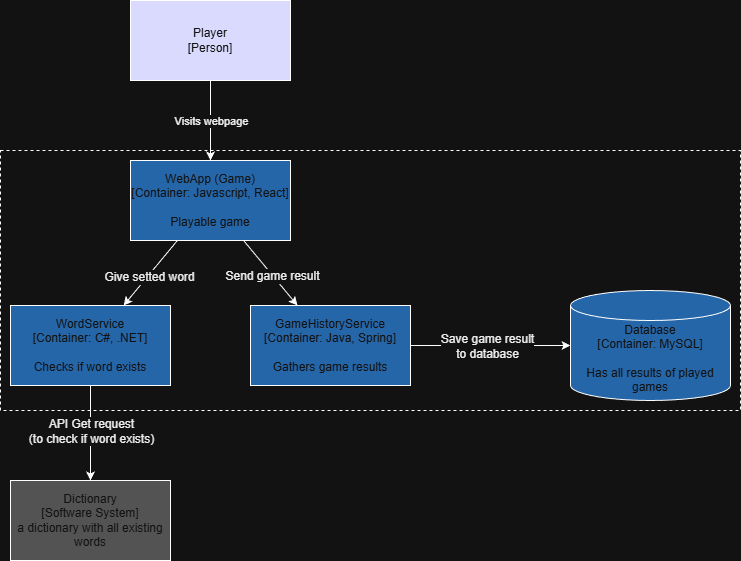

The diagram above was exported from draw.io. Its source (the exported page's mxGraphModel, read from the mxfile embedded in the PNG):
<mxGraphModel dx="1869" dy="562" grid="1" gridSize="10" guides="1" tooltips="1" connect="1" arrows="1" fold="1" page="1" pageScale="1" pageWidth="827" pageHeight="1169" math="0" shadow="0">
  <root>
    <mxCell id="0" />
    <mxCell id="1" parent="0" />
    <mxCell id="JeEQP__-bQme5-E6n3OY-1" parent="1" style="rounded=0;whiteSpace=wrap;html=1;fontFamily=Helvetica;fontSize=12;fontColor=#000000;strokeColor=default;fillColor=none;dashed=1;" value="" vertex="1">
      <mxGeometry height="260" width="740" x="-570" y="230" as="geometry" />
    </mxCell>
    <mxCell id="JeEQP__-bQme5-E6n3OY-2" edge="1" parent="1" source="JeEQP__-bQme5-E6n3OY-6" style="edgeStyle=none;rounded=0;orthogonalLoop=1;jettySize=auto;html=1;fontSize=12;fontColor=#000000;endArrow=classic;endFill=1;" target="JeEQP__-bQme5-E6n3OY-10">
      <mxGeometry relative="1" as="geometry" />
    </mxCell>
    <mxCell id="JeEQP__-bQme5-E6n3OY-3" connectable="0" parent="JeEQP__-bQme5-E6n3OY-2" style="edgeLabel;html=1;align=center;verticalAlign=middle;resizable=0;points=[];fontSize=12;fontColor=#000000;" value="Give setted word" vertex="1">
      <mxGeometry relative="1" x="-0.5236" y="-5" as="geometry">
        <mxPoint x="-12" y="24" as="offset" />
      </mxGeometry>
    </mxCell>
    <mxCell id="JeEQP__-bQme5-E6n3OY-4" edge="1" parent="1" source="JeEQP__-bQme5-E6n3OY-6" style="edgeStyle=none;shape=connector;rounded=0;orthogonalLoop=1;jettySize=auto;html=1;labelBackgroundColor=default;fontFamily=Helvetica;fontSize=12;fontColor=#000000;endArrow=classic;endFill=1;strokeColor=default;" target="JeEQP__-bQme5-E6n3OY-16">
      <mxGeometry relative="1" as="geometry" />
    </mxCell>
    <mxCell id="JeEQP__-bQme5-E6n3OY-5" connectable="0" parent="JeEQP__-bQme5-E6n3OY-4" style="edgeLabel;html=1;align=center;verticalAlign=middle;resizable=0;points=[];fontSize=12;fontFamily=Helvetica;fontColor=#000000;" value="Send game result" vertex="1">
      <mxGeometry relative="1" x="-0.3356" y="4" as="geometry">
        <mxPoint x="7" y="16" as="offset" />
      </mxGeometry>
    </mxCell>
    <mxCell id="JeEQP__-bQme5-E6n3OY-6" parent="1" style="rounded=0;whiteSpace=wrap;html=1;fillColor=#66B2FF;" value="&lt;font color=&quot;#ffffff&quot;&gt;WebApp (Game)&lt;br&gt;[Container: Javascript, React]&lt;br&gt;&lt;br&gt;Playable game&lt;br&gt;&lt;/font&gt;" vertex="1">
      <mxGeometry height="80" width="160" x="-440" y="240" as="geometry" />
    </mxCell>
    <mxCell id="JeEQP__-bQme5-E6n3OY-7" edge="1" parent="1" source="JeEQP__-bQme5-E6n3OY-9" style="edgeStyle=orthogonalEdgeStyle;rounded=0;orthogonalLoop=1;jettySize=auto;html=1;entryX=0.5;entryY=0;entryDx=0;entryDy=0;fontColor=#FFFFFF;" target="JeEQP__-bQme5-E6n3OY-6">
      <mxGeometry relative="1" as="geometry" />
    </mxCell>
    <mxCell id="JeEQP__-bQme5-E6n3OY-8" connectable="0" parent="JeEQP__-bQme5-E6n3OY-7" style="edgeLabel;html=1;align=center;verticalAlign=middle;resizable=0;points=[];fontColor=#FFFFFF;" value="&lt;font color=&quot;#000000&quot;&gt;Visits webpage&lt;/font&gt;" vertex="1">
      <mxGeometry relative="1" x="-0.2553" as="geometry">
        <mxPoint y="10" as="offset" />
      </mxGeometry>
    </mxCell>
    <mxCell id="JeEQP__-bQme5-E6n3OY-9" parent="1" style="rounded=0;whiteSpace=wrap;html=1;fillColor=#000099;" value="&lt;font color=&quot;#ffffff&quot;&gt;Player&lt;br&gt;[Person]&lt;br&gt;&lt;/font&gt;" vertex="1">
      <mxGeometry height="80" width="160" x="-440" y="80" as="geometry" />
    </mxCell>
    <mxCell id="JeEQP__-bQme5-E6n3OY-10" parent="1" style="rounded=0;whiteSpace=wrap;html=1;fillColor=#66B2FF;" value="&lt;font color=&quot;#ffffff&quot;&gt;WordService&lt;br&gt;[Container: C#, .NET]&lt;br&gt;&lt;br&gt;Checks if word exists&lt;br&gt;&lt;/font&gt;" vertex="1">
      <mxGeometry height="80" width="160" x="-560" y="385" as="geometry" />
    </mxCell>
    <mxCell id="JeEQP__-bQme5-E6n3OY-11" parent="1" style="rounded=0;whiteSpace=wrap;html=1;fillColor=#B3B3B3;" value="&lt;font color=&quot;#ffffff&quot; style=&quot;font-size: 12px&quot;&gt;Dictionary&lt;br&gt;[Software System]&lt;br&gt;a dictionary with all existing words&lt;br&gt;&lt;/font&gt;" vertex="1">
      <mxGeometry height="80" width="160" x="-560" y="560" as="geometry" />
    </mxCell>
    <mxCell id="JeEQP__-bQme5-E6n3OY-12" edge="1" parent="1" source="JeEQP__-bQme5-E6n3OY-10" style="edgeStyle=orthogonalEdgeStyle;rounded=0;orthogonalLoop=1;jettySize=auto;html=1;entryX=0.5;entryY=0;entryDx=0;entryDy=0;fontColor=#FFFFFF;exitX=0.5;exitY=1;exitDx=0;exitDy=0;" target="JeEQP__-bQme5-E6n3OY-11">
      <mxGeometry relative="1" as="geometry">
        <Array as="points" />
        <mxPoint x="-480" y="480" as="sourcePoint" />
      </mxGeometry>
    </mxCell>
    <mxCell id="JeEQP__-bQme5-E6n3OY-13" connectable="0" parent="JeEQP__-bQme5-E6n3OY-12" style="edgeLabel;html=1;align=center;verticalAlign=middle;resizable=0;points=[];fontSize=12;fontColor=#000000;" value="API Get request &lt;br&gt;(to check if word exists)" vertex="1">
      <mxGeometry relative="1" x="-0.3178" y="1" as="geometry">
        <mxPoint x="-1" y="13" as="offset" />
      </mxGeometry>
    </mxCell>
    <mxCell id="JeEQP__-bQme5-E6n3OY-14" edge="1" parent="1" source="JeEQP__-bQme5-E6n3OY-16" style="edgeStyle=none;shape=connector;rounded=0;orthogonalLoop=1;jettySize=auto;html=1;labelBackgroundColor=default;fontFamily=Helvetica;fontSize=12;fontColor=#FFFFFF;endArrow=classic;endFill=1;strokeColor=default;" target="JeEQP__-bQme5-E6n3OY-17">
      <mxGeometry relative="1" as="geometry" />
    </mxCell>
    <mxCell id="JeEQP__-bQme5-E6n3OY-15" connectable="0" parent="JeEQP__-bQme5-E6n3OY-14" style="edgeLabel;html=1;align=center;verticalAlign=middle;resizable=0;points=[];fontSize=12;fontFamily=Helvetica;fontColor=#FFFFFF;" value="&lt;font color=&quot;#000000&quot;&gt;Save game result &lt;br&gt;to database&lt;/font&gt;" vertex="1">
      <mxGeometry relative="1" x="-0.3091" as="geometry">
        <mxPoint x="21" as="offset" />
      </mxGeometry>
    </mxCell>
    <mxCell id="JeEQP__-bQme5-E6n3OY-16" parent="1" style="rounded=0;whiteSpace=wrap;html=1;fillColor=#66B2FF;" value="&lt;font color=&quot;#ffffff&quot;&gt;GameHistoryService&lt;br&gt;[Container: Java, Spring]&lt;br&gt;&lt;br&gt;Gathers game results&lt;br&gt;&lt;/font&gt;" vertex="1">
      <mxGeometry height="80" width="160" x="-320" y="385" as="geometry" />
    </mxCell>
    <mxCell id="JeEQP__-bQme5-E6n3OY-17" parent="1" style="shape=cylinder3;whiteSpace=wrap;html=1;boundedLbl=1;backgroundOutline=1;size=15;rounded=0;fontFamily=Helvetica;fontSize=12;fontColor=default;strokeColor=default;fillColor=#66B2FF;" value="&lt;font color=&quot;#ffffff&quot;&gt;Database&lt;br&gt;[Container: MySQL]&lt;br&gt;&lt;br&gt;Has all results of played games&lt;br&gt;&lt;/font&gt;" vertex="1">
      <mxGeometry height="110" width="160" y="370" as="geometry" />
    </mxCell>
  </root>
</mxGraphModel>